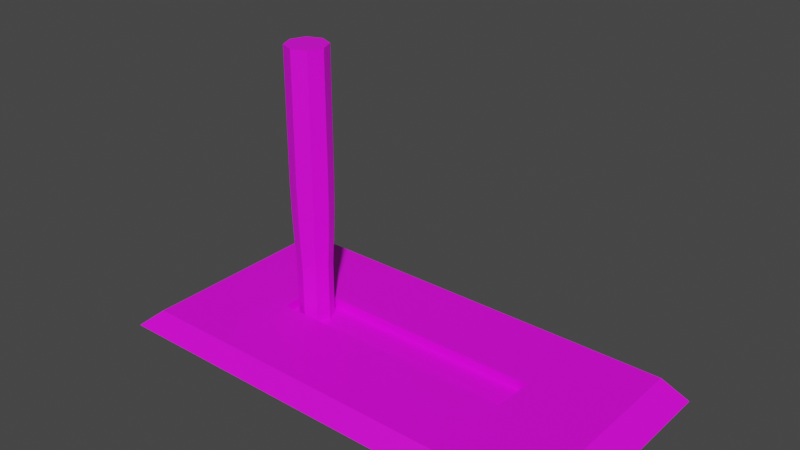 # Source: LEVER_.blend  (saved by Blender 3.6.11; exported with 4.5.12 LTS)
import bpy
from mathutils import Matrix  # noqa: F401  (used for matrix-valued properties, if any)

bpy.ops.wm.read_factory_settings(use_empty=True)
scene = bpy.context.scene
scene.name = 'Scene'

# ---- collections
col_collection = bpy.data.collections.new('Collection'); scene.collection.children.link(col_collection)

# ---- images (referenced by path relative to the original .blend; pixels are not part of the script)
import os
ASSET_DIR = os.environ.get("B2B_ASSET_DIR", "")  # directory of the original .blend (textures are referenced by path, not embedded)
HERE = os.path.dirname(os.path.abspath(__file__))  # packed textures are extracted next to this script under _unpacked/

def load_image(name, relpath, width, height, colorspace="sRGB"):
    """Load a texture the original file referenced (path relative to the .blend, or extracted next to this script)."""
    p = next((c for c in (os.path.join(HERE, relpath), os.path.join(ASSET_DIR, relpath)) if relpath and os.path.exists(c)), "")
    if p:
        img = bpy.data.images.load(p, check_existing=True)
        img.name = name
    else:  # same state as the original file: an image datablock whose file is absent (Cycles renders it pink)
        img = bpy.data.images.new(name, width, height)
        img.source = "FILE"
        img.filepath = "//" + (relpath or name)
    img.colorspace_settings.name = colorspace
    return img
img_wall_texture_png = load_image('Wall texture.png', 'Wall texture.png', 1024, 1024, 'sRGB')
img_wood_texture_png = load_image('Wood texture.png', 'Wood texture.png', 1024, 1024, 'sRGB')

# ---- materials (node trees are filled in below, after node groups)
mat_material_001 = bpy.data.materials.new('Material.001')
mat_material_001.use_transparent_shadow = False
mat_material_002 = bpy.data.materials.new('Material.002')
mat_material_002.use_transparent_shadow = False

# ---- material node trees
mat_material_001.use_nodes = True; mat_material_001.node_tree.nodes.clear()
_N = mat_material_001.node_tree.nodes; _L = mat_material_001.node_tree.links
n0 = _N.new('ShaderNodeBsdfPrincipled'); n0.name = 'Principled BSDF'; n0.location = (10, 300)
n0.distribution = 'GGX'
n0.subsurface_method = 'RANDOM_WALK_SKIN'
n0.inputs[3].default_value = 1.45
n0.inputs[27].default_value = (0.0, 0.0, 0.0, 1.0)
n0.inputs[28].default_value = 1.0
n1 = _N.new('ShaderNodeOutputMaterial'); n1.name = 'Material Output'; n1.location = (300, 300)
n2 = _N.new('ShaderNodeTexImage'); n2.name = 'Image Texture'; n2.location = (-280, 280)
n2.image = img_wall_texture_png
_L.new(n0.outputs[0], n1.inputs[0])
_L.new(n2.outputs[0], n0.inputs[0])
n1.is_active_output = True
mat_material_002.use_nodes = True; mat_material_002.node_tree.nodes.clear()
_N = mat_material_002.node_tree.nodes; _L = mat_material_002.node_tree.links
n0 = _N.new('ShaderNodeBsdfPrincipled'); n0.name = 'Principled BSDF'; n0.location = (10, 300)
n0.distribution = 'GGX'
n0.subsurface_method = 'RANDOM_WALK_SKIN'
n0.inputs[3].default_value = 1.45
n0.inputs[27].default_value = (0.0, 0.0, 0.0, 1.0)
n0.inputs[28].default_value = 1.0
n1 = _N.new('ShaderNodeOutputMaterial'); n1.name = 'Material Output'; n1.location = (300, 300)
n2 = _N.new('ShaderNodeTexImage'); n2.name = 'Image Texture'; n2.location = (-280, 280)
n2.image = img_wood_texture_png
_L.new(n0.outputs[0], n1.inputs[0])
_L.new(n2.outputs[0], n0.inputs[0])
n1.is_active_output = True

# ---- world
world_world = bpy.data.worlds.new('World'); scene.world = world_world
world_world.use_nodes = True; world_world.node_tree.nodes.clear()
_N = world_world.node_tree.nodes; _L = world_world.node_tree.links
n0 = _N.new('ShaderNodeOutputWorld'); n0.name = 'World Output'; n0.location = (300, 300)
n1 = _N.new('ShaderNodeBackground'); n1.name = 'Background'; n1.location = (10, 300)
n1.inputs[0].default_value = (0.05088, 0.05088, 0.05088, 1.0)
_L.new(n1.outputs[0], n0.inputs[0])
n0.is_active_output = True
world_world.color = (0.05088, 0.05088, 0.05088)
world_world.use_sun_shadow = False
world_world.sun_shadow_jitter_overblur = 0.0

# ---- meshes
me_cube_001 = bpy.data.meshes.new('Cube.001')
me_cube_001.from_pydata([(-1.0, -1.0, -1.0), (-0.899, -0.899, 1.0), (-1.0, 1.0, -1.0), (-0.899, 0.899, 1.0), (1.0, -1.0, -1.0), (0.899, -0.899, 1.0), (1.0, 1.0, -1.0), (0.899, 0.899, 1.0), (-1.0, 0.6, -1.0), (-1.0, 0.2, -1.0), (-1.0, -0.2, -1.0), (-1.0, -0.6, -1.0), (-0.899, -0.5394, 1.0), (-0.899, -0.1798, 1.0), (-0.899, 0.1798, 1.0), (-0.899, 0.5394, 1.0), (1.0, -0.6, -1.0), (1.0, -0.2, -1.0), (1.0, 0.2, -1.0), (1.0, 0.6, -1.0), (0.899, 0.5394, 1.0), (0.899, 0.1798, 1.0), (0.899, -0.1798, 1.0), (0.899, -0.5394, 1.0), (0.6, 1.0, -1.0), (0.2, 1.0, -1.0), (-0.2, 1.0, -1.0), (-0.6, 1.0, -1.0), (-0.5394, 0.899, 1.0), (-0.1798, 0.899, 1.0), (0.1798, 0.899, 1.0), (0.5394, 0.899, 1.0), (-0.6, -1.0, -1.0), (-0.2, -1.0, -1.0), (0.2, -1.0, -1.0), (0.6, -1.0, -1.0), (0.5394, -0.899, 1.0), (0.1798, -0.899, 1.0), (-0.1798, -0.899, 1.0), (-0.5394, -0.899, 1.0), (-0.5394, 0.5394, 1.0), (-0.1798, 0.5394, 1.0), (0.1798, 0.5394, 1.0), (0.5394, 0.5394, 1.0), (-0.5394, 0.1798, 1.0), (-0.1798, 0.1798, 1.0), (0.1798, 0.1798, 1.0), (0.5394, 0.1798, 1.0), (-0.5394, -0.1798, 1.0), (-0.1798, -0.1798, 1.0), (0.1798, -0.1798, 1.0), (0.5394, -0.1798, 1.0), (-0.5394, -0.5394, 1.0), (-0.1798, -0.5394, 1.0), (0.1798, -0.5394, 1.0), (0.5394, -0.5394, 1.0), (0.6, 0.6, -1.0), (0.2, 0.6, -1.0), (-0.2, 0.6, -1.0), (-0.6, 0.6, -1.0), (0.6, 0.2, -1.0), (0.2, 0.2, -1.0), (-0.2, 0.2, -1.0), (-0.6, 0.2, -1.0), (0.6, -0.2, -1.0), (0.2, -0.2, -1.0), (-0.2, -0.2, -1.0), (-0.6, -0.2, -1.0), (0.6, -0.6, -1.0), (0.2, -0.6, -1.0), (-0.2, -0.6, -1.0), (-0.6, -0.6, -1.0), (-0.5394, 0.1798, -0.01136), (-0.1798, 0.1798, -0.01136), (0.1798, 0.1798, -0.01136), (0.5394, 0.1798, -0.01136), (-0.5394, -0.1798, -0.01136), (-0.1798, -0.1798, -0.01136), (0.1798, -0.1798, -0.01136), (0.5394, -0.1798, -0.01136)], [], [(8, 15, 3, 2), (24, 31, 7, 6), (16, 23, 5, 4), (32, 39, 1, 0), (68, 16, 4, 35), (52, 12, 1, 39), (28, 3, 15, 40), (40, 15, 14, 44), (44, 14, 13, 48), (48, 13, 12, 52), (24, 6, 19, 56), (56, 19, 18, 60), (60, 18, 17, 64), (64, 17, 16, 68), (6, 7, 20, 19), (19, 20, 21, 18), (18, 21, 22, 17), (17, 22, 23, 16), (0, 1, 12, 11), (11, 12, 13, 10), (10, 13, 14, 9), (9, 14, 15, 8), (10, 67, 71, 11), (67, 66, 70, 71), (66, 65, 69, 70), (65, 64, 68, 69), (9, 63, 67, 10), (63, 62, 66, 67), (62, 61, 65, 66), (61, 60, 64, 65), (8, 59, 63, 9), (59, 58, 62, 63), (58, 57, 61, 62), (57, 56, 60, 61), (2, 27, 59, 8), (27, 26, 58, 59), (26, 25, 57, 58), (25, 24, 56, 57), (22, 51, 55, 23), (51, 50, 54, 55), (50, 49, 53, 54), (49, 48, 52, 53), (21, 47, 51, 22), (46, 45, 73, 74), (51, 47, 75, 79), (49, 50, 78, 77), (20, 43, 47, 21), (43, 42, 46, 47), (42, 41, 45, 46), (41, 40, 44, 45), (7, 31, 43, 20), (31, 30, 42, 43), (30, 29, 41, 42), (29, 28, 40, 41), (23, 55, 36, 5), (55, 54, 37, 36), (54, 53, 38, 37), (53, 52, 39, 38), (11, 71, 32, 0), (71, 70, 33, 32), (70, 69, 34, 33), (69, 68, 35, 34), (4, 5, 36, 35), (35, 36, 37, 34), (34, 37, 38, 33), (33, 38, 39, 32), (2, 3, 28, 27), (27, 28, 29, 26), (26, 29, 30, 25), (25, 30, 31, 24), (75, 74, 78, 79), (74, 73, 77, 78), (73, 72, 76, 77), (44, 48, 76, 72), (50, 51, 79, 78), (48, 49, 77, 76), (47, 46, 74, 75), (45, 44, 72, 73)])
_uv = me_cube_001.uv_layers.new(name='UVMap')
_uv.uv.foreach_set('vector', [0.569, 0.2, 0.625, 0.2, 0.625, 0.25, 0.569, 0.25, 0.569, 0.45, 0.625, 0.45, 0.625, 0.5, 0.569, 0.5, 0.569, 0.7, 0.625, 0.7, 0.625, 0.75, 0.569, 0.75, 0.569, 0.95, 0.625, 0.95, 0.625, 1.0, 0.569, 1.0, 0.325, 0.7, 0.375, 0.7, 0.375, 0.75, 0.325, 0.75, 0.8352, 0.7102, 0.892, 0.7102, 0.892, 0.767, 0.8352, 0.767, 0.8352, 0.483, 0.892, 0.483, 0.892, 0.5398, 0.8352, 0.5398, 0.8352, 0.5398, 0.892, 0.5398, 0.892, 0.5966, 0.8352, 0.5966, 0.8352, 0.5966, 0.892, 0.5966, 0.892, 0.6534, 0.8352, 0.6534, 0.8352, 0.6534, 0.892, 0.6534, 0.892, 0.7102, 0.8352, 0.7102, 0.325, 0.5, 0.375, 0.5, 0.375, 0.55, 0.325, 0.55, 0.325, 0.55, 0.375, 0.55, 0.375, 0.6, 0.325, 0.6, 0.325, 0.6, 0.375, 0.6, 0.375, 0.65, 0.325, 0.65, 0.325, 0.65, 0.375, 0.65, 0.375, 0.7, 0.325, 0.7, 0.569, 0.5, 0.625, 0.5, 0.625, 0.55, 0.569, 0.55, 0.569, 0.55, 0.625, 0.55, 0.625, 0.6, 0.569, 0.6, 0.569, 0.6, 0.625, 0.6, 0.625, 0.65, 0.569, 0.65, 0.569, 0.65, 0.625, 0.65, 0.625, 0.7, 0.569, 0.7, 0.569, 0.0, 0.625, 0.0, 0.625, 0.05, 0.569, 0.05, 0.569, 0.05, 0.625, 0.05, 0.625, 0.1, 0.569, 0.1, 0.569, 0.1, 0.625, 0.1, 0.625, 0.15, 0.569, 0.15, 0.569, 0.15, 0.625, 0.15, 0.625, 0.2, 0.569, 0.2, 0.125, 0.65, 0.175, 0.65, 0.175, 0.7, 0.125, 0.7, 0.175, 0.65, 0.225, 0.65, 0.225, 0.7, 0.175, 0.7, 0.225, 0.65, 0.275, 0.65, 0.275, 0.7, 0.225, 0.7, 0.275, 0.65, 0.325, 0.65, 0.325, 0.7, 0.275, 0.7, 0.125, 0.6, 0.175, 0.6, 0.175, 0.65, 0.125, 0.65, 0.175, 0.6, 0.225, 0.6, 0.225, 0.65, 0.175, 0.65, 0.225, 0.6, 0.275, 0.6, 0.275, 0.65, 0.225, 0.65, 0.275, 0.6, 0.325, 0.6, 0.325, 0.65, 0.275, 0.65, 0.125, 0.55, 0.175, 0.55, 0.175, 0.6, 0.125, 0.6, 0.175, 0.55, 0.225, 0.55, 0.225, 0.6, 0.175, 0.6, 0.225, 0.55, 0.275, 0.55, 0.275, 0.6, 0.225, 0.6, 0.275, 0.55, 0.325, 0.55, 0.325, 0.6, 0.275, 0.6, 0.125, 0.5, 0.175, 0.5, 0.175, 0.55, 0.125, 0.55, 0.175, 0.5, 0.225, 0.5, 0.225, 0.55, 0.175, 0.55, 0.225, 0.5, 0.275, 0.5, 0.275, 0.55, 0.225, 0.55, 0.275, 0.5, 0.325, 0.5, 0.325, 0.55, 0.275, 0.55, 0.608, 0.6534, 0.6648, 0.6534, 0.6648, 0.7102, 0.608, 0.7102, 0.6648, 0.6534, 0.7216, 0.6534, 0.7216, 0.7102, 0.6648, 0.7102, 0.7216, 0.6534, 0.7784, 0.6534, 0.7784, 0.7102, 0.7216, 0.7102, 0.7784, 0.6534, 0.8352, 0.6534, 0.8352, 0.7102, 0.7784, 0.7102, 0.608, 0.5966, 0.6648, 0.5966, 0.6648, 0.6534, 0.608, 0.6534, 0.7216, 0.5966, 0.7784, 0.5966, 0.7784, 0.5966, 0.7216, 0.5966, 0.6648, 0.6534, 0.6648, 0.5966, 0.6648, 0.5966, 0.6648, 0.6534, 0.775, 0.65, 0.725, 0.65, 0.725, 0.65, 0.775, 0.65, 0.608, 0.5398, 0.6648, 0.5398, 0.6648, 0.5966, 0.608, 0.5966, 0.6648, 0.5398, 0.7216, 0.5398, 0.7216, 0.5966, 0.6648, 0.5966, 0.7216, 0.5398, 0.7784, 0.5398, 0.7784, 0.5966, 0.7216, 0.5966, 0.7784, 0.5398, 0.8352, 0.5398, 0.8352, 0.5966, 0.7784, 0.5966, 0.608, 0.483, 0.6648, 0.483, 0.6648, 0.5398, 0.608, 0.5398, 0.6648, 0.483, 0.7216, 0.483, 0.7216, 0.5398, 0.6648, 0.5398, 0.7216, 0.483, 0.7784, 0.483, 0.7784, 0.5398, 0.7216, 0.5398, 0.7784, 0.483, 0.8352, 0.483, 0.8352, 0.5398, 0.7784, 0.5398, 0.608, 0.7102, 0.6648, 0.7102, 0.6648, 0.767, 0.608, 0.767, 0.6648, 0.7102, 0.7216, 0.7102, 0.7216, 0.767, 0.6648, 0.767, 0.7216, 0.7102, 0.7784, 0.7102, 0.7784, 0.767, 0.7216, 0.767, 0.7784, 0.7102, 0.8352, 0.7102, 0.8352, 0.767, 0.7784, 0.767, 0.125, 0.7, 0.175, 0.7, 0.175, 0.75, 0.125, 0.75, 0.175, 0.7, 0.225, 0.7, 0.225, 0.75, 0.175, 0.75, 0.225, 0.7, 0.275, 0.7, 0.275, 0.75, 0.225, 0.75, 0.275, 0.7, 0.325, 0.7, 0.325, 0.75, 0.275, 0.75, 0.569, 0.75, 0.625, 0.75, 0.625, 0.8, 0.569, 0.8, 0.569, 0.8, 0.625, 0.8, 0.625, 0.85, 0.569, 0.85, 0.569, 0.85, 0.625, 0.85, 0.625, 0.9, 0.569, 0.9, 0.569, 0.9, 0.625, 0.9, 0.625, 0.95, 0.569, 0.95, 0.569, 0.25, 0.625, 0.25, 0.625, 0.3, 0.569, 0.3, 0.569, 0.3, 0.625, 0.3, 0.625, 0.35, 0.569, 0.35, 0.569, 0.35, 0.625, 0.35, 0.625, 0.4, 0.569, 0.4, 0.569, 0.4, 0.625, 0.4, 0.625, 0.45, 0.569, 0.45, 0.6096, 0.8428, 0.608, 0.8428, 0.608, 0.8411, 0.6096, 0.8411, 0.608, 0.8428, 0.6063, 0.8428, 0.6063, 0.8411, 0.608, 0.8411, 0.6063, 0.8428, 0.6046, 0.8428, 0.6046, 0.8411, 0.6063, 0.8411, 0.8352, 0.5966, 0.8352, 0.6534, 0.8352, 0.6534, 0.8352, 0.5966, 0.7216, 0.6534, 0.6648, 0.6534, 0.6648, 0.6534, 0.7216, 0.6534, 0.825, 0.65, 0.775, 0.65, 0.775, 0.65, 0.825, 0.65, 0.6648, 0.5966, 0.7216, 0.5966, 0.7216, 0.5966, 0.6648, 0.5966, 0.7784, 0.5966, 0.8352, 0.5966, 0.8352, 0.5966, 0.7784, 0.5966])
me_cube_001.materials.append(mat_material_001)
me_cube_001.update()
me_cylinder = bpy.data.meshes.new('Cylinder')
me_cylinder.from_pydata([(0.0, 1.0, -1.0), (1.796e-07, 1.188, 1.094), (0.7071, 0.7071, -1.0), (0.8402, 0.8402, 1.094), (1.0, 0.0, -1.0), (1.188, 0.0, 1.094), (0.7071, -0.7071, -1.0), (0.8402, -0.8402, 1.094), (0.0, -1.0, -1.0), (1.796e-07, -1.188, 1.094), (-0.7071, -0.7071, -1.0), (-0.8402, -0.8402, 1.094), (-1.0, 0.0, -1.0), (-1.188, 0.0, 1.094), (-0.7071, 0.7071, -1.0), (-0.8402, 0.8402, 1.094), (0.0, 1.0, -0.5), (1.796e-07, 1.188, 0.5), (0.8402, 0.8402, 0.5), (0.7071, 0.7071, -0.5), (1.188, 0.0, 0.5), (1.0, 0.0, -0.5), (0.8402, -0.8402, 0.5), (0.7071, -0.7071, -0.5), (1.796e-07, -1.188, 0.5), (0.0, -1.0, -0.5), (-0.8402, -0.8402, 0.5), (-0.7071, -0.7071, -0.5), (-1.188, 0.0, 0.5), (-1.0, 0.0, -0.5), (-0.8402, 0.8402, 0.5), (-0.7071, 0.7071, -0.5), (1.796e-07, 1.188, 0.1426), (8.331e-08, 1.087, -0.3117), (1.516e-07, 1.159, -0.08853), (0.7689, 0.7689, -0.3117), (0.8402, 0.8402, 0.1426), (0.8193, 0.8193, -0.08853), (1.087, 0.0, -0.3117), (1.188, 0.0, 0.1426), (1.159, -2.328e-10, -0.08853), (0.7689, -0.7689, -0.3117), (0.8402, -0.8402, 0.1426), (0.8193, -0.8193, -0.08853), (8.331e-08, -1.087, -0.3117), (1.796e-07, -1.188, 0.1426), (1.516e-07, -1.159, -0.08853), (-0.7689, -0.7689, -0.3117), (-0.8402, -0.8402, 0.1426), (-0.8193, -0.8193, -0.08853), (-1.087, 0.0, -0.3117), (-1.188, 0.0, 0.1426), (-1.159, 0.0, -0.08853), (-0.7689, 0.7689, -0.3117), (-0.8402, 0.8402, 0.1426), (-0.8193, 0.8193, -0.08853)], [], [(17, 1, 3, 18), (18, 3, 5, 20), (20, 5, 7, 22), (22, 7, 9, 24), (24, 9, 11, 26), (26, 11, 13, 28), (3, 1, 15, 13, 11, 9, 7, 5), (28, 13, 15, 30), (30, 15, 1, 17), (0, 2, 4, 6, 8, 10, 12, 14), (14, 31, 16, 0), (32, 17, 18, 36), (36, 18, 20, 39), (12, 29, 31, 14), (29, 50, 53, 31), (10, 27, 29, 12), (51, 28, 30, 54), (27, 47, 50, 29), (8, 25, 27, 10), (48, 26, 28, 51), (25, 44, 47, 27), (6, 23, 25, 8), (45, 24, 26, 48), (23, 41, 44, 25), (4, 21, 23, 6), (42, 22, 24, 45), (21, 38, 41, 23), (2, 19, 21, 4), (39, 20, 22, 42), (19, 35, 38, 21), (0, 16, 19, 2), (31, 53, 33, 16), (54, 30, 17, 32), (54, 32, 34, 55), (55, 34, 33, 53), (51, 54, 55, 52), (52, 55, 53, 50), (48, 51, 52, 49), (49, 52, 50, 47), (45, 48, 49, 46), (46, 49, 47, 44), (42, 45, 46, 43), (43, 46, 44, 41), (39, 42, 43, 40), (40, 43, 41, 38), (36, 39, 40, 37), (37, 40, 38, 35), (32, 36, 37, 34), (34, 37, 35, 33), (16, 33, 35, 19)])
_uv = me_cylinder.uv_layers.new(name='UVMap')
_uv.uv.foreach_set('vector', [1.0, 0.875, 1.0, 1.0, 0.875, 1.0, 0.875, 0.875, 0.875, 0.875, 0.875, 1.0, 0.75, 1.0, 0.75, 0.875, 0.75, 0.875, 0.75, 1.0, 0.625, 1.0, 0.625, 0.875, 0.625, 0.875, 0.625, 1.0, 0.5, 1.0, 0.5, 0.875, 0.5, 0.875, 0.5, 1.0, 0.375, 1.0, 0.375, 0.875, 0.375, 0.875, 0.375, 1.0, 0.25, 1.0, 0.25, 0.875, 0.4197, 0.4197, 0.25, 0.49, 0.08029, 0.4197, 0.01, 0.25, 0.08029, 0.08029, 0.25, 0.01, 0.4197, 0.08029, 0.49, 0.25, 0.25, 0.875, 0.25, 1.0, 0.125, 1.0, 0.125, 0.875, 0.125, 0.875, 0.125, 1.0, 0.0, 1.0, 0.0, 0.875, 0.75, 0.49, 0.9197, 0.4197, 0.99, 0.25, 0.9197, 0.08029, 0.75, 0.01, 0.5803, 0.08029, 0.51, 0.25, 0.5803, 0.4197, 0.125, 0.5, 0.125, 0.625, 0.0, 0.625, 0.0, 0.5, 1.0, 0.7998, 1.0, 0.875, 0.875, 0.875, 0.875, 0.7998, 0.875, 0.7998, 0.875, 0.875, 0.75, 0.875, 0.75, 0.7998, 0.25, 0.5, 0.25, 0.625, 0.125, 0.625, 0.125, 0.5, 0.25, 0.625, 0.25, 0.683, 0.125, 0.683, 0.125, 0.625, 0.375, 0.5, 0.375, 0.625, 0.25, 0.625, 0.25, 0.5, 0.25, 0.7998, 0.25, 0.875, 0.125, 0.875, 0.125, 0.7998, 0.375, 0.625, 0.375, 0.683, 0.25, 0.683, 0.25, 0.625, 0.5, 0.5, 0.5, 0.625, 0.375, 0.625, 0.375, 0.5, 0.375, 0.7998, 0.375, 0.875, 0.25, 0.875, 0.25, 0.7998, 0.5, 0.625, 0.5, 0.683, 0.375, 0.683, 0.375, 0.625, 0.625, 0.5, 0.625, 0.625, 0.5, 0.625, 0.5, 0.5, 0.5, 0.7998, 0.5, 0.875, 0.375, 0.875, 0.375, 0.7998, 0.625, 0.625, 0.625, 0.683, 0.5, 0.683, 0.5, 0.625, 0.75, 0.5, 0.75, 0.625, 0.625, 0.625, 0.625, 0.5, 0.625, 0.7998, 0.625, 0.875, 0.5, 0.875, 0.5, 0.7998, 0.75, 0.625, 0.75, 0.683, 0.625, 0.683, 0.625, 0.625, 0.875, 0.5, 0.875, 0.625, 0.75, 0.625, 0.75, 0.5, 0.75, 0.7998, 0.75, 0.875, 0.625, 0.875, 0.625, 0.7998, 0.875, 0.625, 0.875, 0.683, 0.75, 0.683, 0.75, 0.625, 1.0, 0.5, 1.0, 0.625, 0.875, 0.625, 0.875, 0.5, 0.125, 0.625, 0.125, 0.683, 0.0, 0.683, 0.0, 0.625, 0.125, 0.7998, 0.125, 0.875, 0.0, 0.875, 0.0, 0.7998, 0.125, 0.7998, 0.0, 0.7998, 0.001555, 0.75, 0.125, 0.75, 0.125, 0.75, 0.001555, 0.75, 0.0, 0.683, 0.125, 0.683, 0.25, 0.7998, 0.125, 0.7998, 0.125, 0.75, 0.25, 0.75, 0.25, 0.75, 0.125, 0.75, 0.125, 0.683, 0.25, 0.683, 0.375, 0.7998, 0.25, 0.7998, 0.25, 0.75, 0.375, 0.75, 0.375, 0.75, 0.25, 0.75, 0.25, 0.683, 0.375, 0.683, 0.5, 0.7998, 0.375, 0.7998, 0.375, 0.75, 0.5, 0.75, 0.5, 0.75, 0.375, 0.75, 0.375, 0.683, 0.5, 0.683, 0.625, 0.7998, 0.5, 0.7998, 0.5, 0.75, 0.625, 0.75, 0.625, 0.75, 0.5, 0.75, 0.5, 0.683, 0.625, 0.683, 0.75, 0.7998, 0.625, 0.7998, 0.625, 0.75, 0.75, 0.75, 0.75, 0.75, 0.625, 0.75, 0.625, 0.683, 0.75, 0.683, 0.875, 0.7998, 0.75, 0.7998, 0.75, 0.75, 0.875, 0.75, 0.875, 0.75, 0.75, 0.75, 0.75, 0.683, 0.875, 0.683, 1.0, 0.7998, 0.875, 0.7998, 0.875, 0.75, 0.9984, 0.75, 0.9984, 0.75, 0.875, 0.75, 0.875, 0.683, 1.0, 0.683, 1.0, 0.625, 1.0, 0.683, 0.875, 0.683, 0.875, 0.625])
me_cylinder.materials.append(mat_material_002)
me_cylinder.update()

# ---- objects
ob_cube = bpy.data.objects.new('Cube', me_cube_001)
ob_cylinder = bpy.data.objects.new('Cylinder', me_cylinder)

# ---- transforms, parenting, visibility, modifiers, constraints
ob_cube.location = (0.0, 0.0, 0.0)
ob_cube.scale = (2.055, 1.0, 0.08869)
ob_cylinder.location = (-0.9198, 0.0, 1.095)
ob_cylinder.scale = (0.1498, 0.1498, 1.185)

# ---- collection membership
col_collection.objects.link(ob_cube)
col_collection.objects.link(ob_cylinder)

# ---- scene / render settings (as saved in the file)
scene.frame_start = 1; scene.frame_end = 250; scene.frame_set(1)
scene.render.engine = 'BLENDER_EEVEE_NEXT'
scene.cycles.sampling_pattern = 'TABULATED_SOBOL'
scene.view_settings.view_transform = 'Filmic'
bpy.context.view_layer.update()

# ---- added for rendering (the .blend has no active camera and no usable light): camera, sun
cam_auto = bpy.data.cameras.new('AutoCamera')
cam_auto.lens = 50.0
cam_auto.sensor_width = 36.0
cam_auto.clip_end = 1000.0
ob_auto_camera = bpy.data.objects.new('AutoCamera', cam_auto)
scene.collection.objects.link(ob_auto_camera)
ob_auto_camera.location = (4.81117, -5.7734, 5.00019)
ob_auto_camera.rotation_euler = (1.09748, -7.21219e-08, 0.694738)
scene.camera = ob_auto_camera
light_auto_sun = bpy.data.lights.new('AutoSun', 'SUN')
light_auto_sun.energy = 3.0
light_auto_sun.angle = 0.0523599
ob_auto_sun = bpy.data.objects.new('AutoSun', light_auto_sun)
scene.collection.objects.link(ob_auto_sun)
ob_auto_sun.rotation_euler = (0.872665, 0.174533, 0.523599)
bpy.context.view_layer.update()

